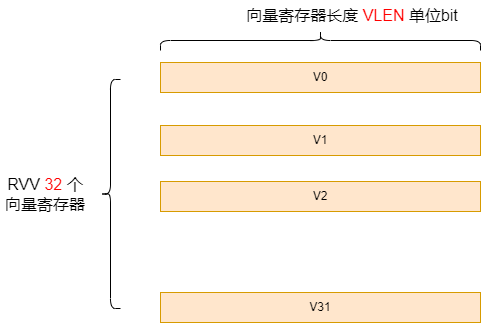

The diagram above was exported from draw.io. Its source (the exported page's mxGraphModel, read from the mxfile embedded in the PNG):
<mxGraphModel dx="1099" dy="820" grid="1" gridSize="10" guides="1" tooltips="1" connect="1" arrows="1" fold="1" page="1" pageScale="1" pageWidth="827" pageHeight="1169" math="0" shadow="0">
  <root>
    <mxCell id="0" />
    <mxCell id="1" parent="0" />
    <mxCell id="pI973K098g65e1ilIYmJ-1" value="V0" style="rounded=0;whiteSpace=wrap;html=1;fillColor=#ffe6cc;strokeColor=#d79b00;" parent="1" vertex="1">
      <mxGeometry x="200" y="82" width="320" height="30" as="geometry" />
    </mxCell>
    <mxCell id="pI973K098g65e1ilIYmJ-2" value="V1" style="rounded=0;whiteSpace=wrap;html=1;fillColor=#ffe6cc;strokeColor=#d79b00;" parent="1" vertex="1">
      <mxGeometry x="200" y="145" width="320" height="30" as="geometry" />
    </mxCell>
    <mxCell id="pI973K098g65e1ilIYmJ-3" value="V2" style="rounded=0;whiteSpace=wrap;html=1;fillColor=#ffe6cc;strokeColor=#d79b00;" parent="1" vertex="1">
      <mxGeometry x="200" y="201" width="320" height="30" as="geometry" />
    </mxCell>
    <mxCell id="pI973K098g65e1ilIYmJ-4" value="V31" style="rounded=0;whiteSpace=wrap;html=1;fillColor=#ffe6cc;strokeColor=#d79b00;" parent="1" vertex="1">
      <mxGeometry x="200" y="312" width="320" height="30" as="geometry" />
    </mxCell>
    <mxCell id="pI973K098g65e1ilIYmJ-5" value="" style="shape=curlyBracket;whiteSpace=wrap;html=1;rounded=1;labelPosition=left;verticalLabelPosition=middle;align=right;verticalAlign=middle;" parent="1" vertex="1">
      <mxGeometry x="140" y="99" width="20" height="229" as="geometry" />
    </mxCell>
    <mxCell id="LaAcIT-mZOWXAvsEYPyt-1" value="&lt;font style=&quot;font-size: 16px;&quot;&gt;RVV &lt;font color=&quot;#ff0000&quot;&gt;32&lt;/font&gt; 个&lt;br&gt;向量寄存器&lt;/font&gt;" style="text;strokeColor=none;align=center;fillColor=none;html=1;verticalAlign=middle;whiteSpace=wrap;rounded=0;" vertex="1" parent="1">
      <mxGeometry x="40" y="173.5" width="90" height="80" as="geometry" />
    </mxCell>
    <mxCell id="LaAcIT-mZOWXAvsEYPyt-2" value="" style="shape=curlyBracket;whiteSpace=wrap;html=1;rounded=1;labelPosition=left;verticalLabelPosition=middle;align=right;verticalAlign=middle;rotation=90;size=0.5;" vertex="1" parent="1">
      <mxGeometry x="350" y="-100" width="20" height="320" as="geometry" />
    </mxCell>
    <mxCell id="LaAcIT-mZOWXAvsEYPyt-3" value="&lt;font style=&quot;font-size: 16px;&quot;&gt;向量寄存器长度 &lt;font color=&quot;#ff0000&quot;&gt;VLEN &lt;/font&gt;单位bit&lt;/font&gt;" style="text;strokeColor=none;align=center;fillColor=none;html=1;verticalAlign=middle;whiteSpace=wrap;rounded=0;" vertex="1" parent="1">
      <mxGeometry x="272.5" y="20" width="237.5" height="30" as="geometry" />
    </mxCell>
  </root>
</mxGraphModel>